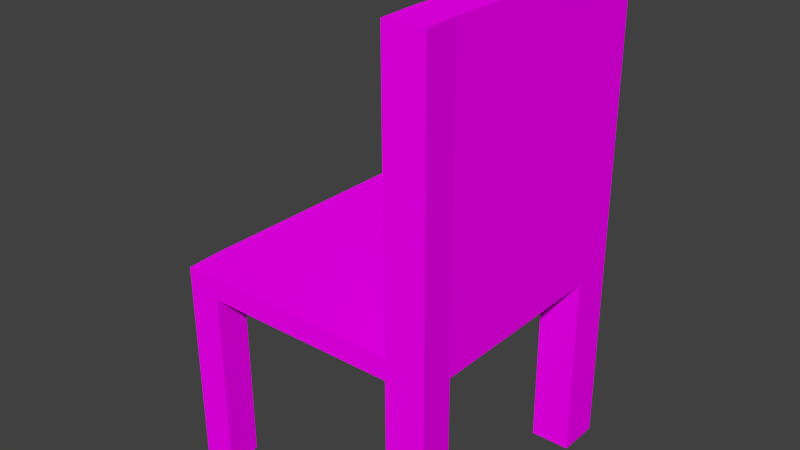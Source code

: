 # Source: chair.blend  (saved by Blender 2.72.0; exported with 4.5.12 LTS)
import bpy
from mathutils import Matrix  # noqa: F401  (used for matrix-valued properties, if any)

bpy.ops.wm.read_factory_settings(use_empty=True)
scene = bpy.context.scene
scene.name = 'Scene'

# ---- collections
col_collection_1 = bpy.data.collections.new('Collection 1'); scene.collection.children.link(col_collection_1)

# ---- images (referenced by path relative to the original .blend; pixels are not part of the script)
import os
ASSET_DIR = os.environ.get("B2B_ASSET_DIR", "")  # directory of the original .blend (textures are referenced by path, not embedded)
HERE = os.path.dirname(os.path.abspath(__file__))  # packed textures are extracted next to this script under _unpacked/

def load_image(name, relpath, width, height, colorspace="sRGB"):
    """Load a texture the original file referenced (path relative to the .blend, or extracted next to this script)."""
    p = next((c for c in (os.path.join(HERE, relpath), os.path.join(ASSET_DIR, relpath)) if relpath and os.path.exists(c)), "")
    if p:
        img = bpy.data.images.load(p, check_existing=True)
        img.name = name
    else:  # same state as the original file: an image datablock whose file is absent (Cycles renders it pink)
        img = bpy.data.images.new(name, width, height)
        img.source = "FILE"
        img.filepath = "//" + (relpath or name)
    img.colorspace_settings.name = colorspace
    return img
img_wood1_jpg = load_image('wood1.jpg', 'wood1.jpg', 1024, 1024, 'sRGB')

# ---- materials (node trees are filled in below, after node groups)
mat_material_006 = bpy.data.materials.new('Material.006')
mat_material_006.alpha_threshold = 0.0
mat_material_006.roughness = 0.5

# ---- material node trees
mat_material_006.use_nodes = True; mat_material_006.node_tree.nodes.clear()
_N = mat_material_006.node_tree.nodes; _L = mat_material_006.node_tree.links
n0 = _N.new('ShaderNodeOutputMaterial'); n0.name = 'Material Output'; n0.location = (300, 300)
n1 = _N.new('ShaderNodeBsdfDiffuse'); n1.name = 'Diffuse BSDF'; n1.location = (10, 300)
n2 = _N.new('ShaderNodeTexImage'); n2.name = 'Image Texture'; n2.location = (-180, 300)
n2.width = 140
n2.image = img_wood1_jpg
_L.new(n1.outputs[0], n0.inputs[0])
_L.new(n2.outputs[0], n1.inputs[0])
n0.is_active_output = True

# ---- world
world_world = bpy.data.worlds.new('World'); scene.world = world_world
world_world.color = (0.05088, 0.05088, 0.05088)
world_world.use_sun_shadow = False
world_world.sun_shadow_jitter_overblur = 0.0
world_world.cycles.sampling_method = 'MANUAL'
world_world.cycles.sample_map_resolution = 256

# ---- meshes
me_cube = bpy.data.meshes.new('Cube')
me_cube.from_pydata([(1.0, 1.0, -1.0), (1.0, -1.0, -1.0), (-1.0, -1.0, -1.0), (-1.0, 1.0, -1.0), (1.0, 1.0, 1.0), (1.0, -1.0, 1.0), (-1.0, -1.0, 1.0), (-1.0, 1.0, 1.0), (0.7067, 1.0, -1.0), (0.7067, -1.0, -1.0), (0.7067, 1.0, 1.0), (0.7067, -1.0, 1.0), (-0.7467, 1.0, -1.0), (-0.7467, -1.0, -1.0), (-0.7467, 1.0, 1.0), (-0.7467, -1.0, 1.0), (0.9865, -0.7396, -1.0), (-1.014, -0.7482, -1.0), (0.9865, -0.7396, 1.0), (-1.014, -0.7482, 1.0), (0.6931, -0.7409, -1.0), (0.6931, -0.7409, 1.0), (-0.7602, -0.7471, -1.0), (-0.7602, -0.7471, 1.0), (-1.002, 0.6822, -1.0), (-1.002, 0.6822, 1.0), (0.7042, 0.6836, -1.0), (-0.7491, 0.6824, -1.0), (0.9975, 0.6838, -1.0), (0.9975, 0.6838, 1.0), (0.7042, 0.6836, 1.0), (-0.7491, 0.6824, 1.0), (1.0, 1.0, -18.02), (1.0, -1.0, -18.02), (-1.0, -1.0, -18.02), (-1.0, 1.0, -18.02), (0.7067, 1.0, -18.02), (0.7067, -1.0, -18.02), (-0.7467, 1.0, -18.02), (-0.7467, -1.0, -18.02), (0.9865, -0.7396, -18.02), (-1.014, -0.7482, -18.02), (0.6931, -0.7409, -18.02), (-0.7602, -0.7471, -18.02), (-1.002, 0.6822, -18.02), (0.7042, 0.6836, -18.02), (-0.7491, 0.6824, -18.02), (0.9975, 0.6838, -18.02), (1.0, 1.0, 26.0), (1.0, -1.0, 26.0), (0.7067, 1.0, 26.0), (0.7067, -1.0, 26.0), (0.9865, -0.7396, 26.0), (0.6931, -0.7409, 26.0), (0.9975, 0.6838, 26.0), (0.7042, 0.6836, 26.0)], [], [(28, 26, 45, 47), (23, 19, 6, 15), (16, 18, 5, 1), (13, 15, 6, 2), (24, 25, 7, 3), (14, 12, 3, 7), (22, 13, 39, 43), (30, 21, 53, 55), (1, 5, 11, 9), (4, 0, 8, 10), (20, 9, 13, 22), (21, 23, 15, 11), (9, 11, 15, 13), (10, 8, 12, 14), (27, 22, 17, 24), (31, 25, 19, 23), (28, 29, 18, 16), (2, 6, 19, 17), (28, 16, 20, 26), (29, 4, 48, 54), (26, 20, 22, 27), (30, 31, 23, 21), (17, 19, 25, 24), (8, 0, 32, 36), (14, 7, 25, 31), (0, 4, 29, 28), (3, 12, 38, 35), (10, 30, 55, 50), (8, 26, 27, 12), (10, 14, 31, 30), (43, 39, 34, 41), (40, 33, 37, 42), (38, 46, 44, 35), (32, 47, 45, 36), (9, 20, 42, 37), (0, 28, 47, 32), (1, 9, 37, 33), (12, 27, 46, 38), (16, 1, 33, 40), (27, 24, 44, 46), (2, 17, 41, 34), (20, 16, 40, 42), (24, 3, 35, 44), (26, 8, 36, 45), (13, 2, 34, 39), (17, 22, 43, 41), (52, 53, 51, 49), (54, 55, 53, 52), (48, 50, 55, 54), (18, 29, 54, 52), (21, 11, 51, 53), (11, 5, 49, 51), (4, 10, 50, 48), (5, 18, 52, 49)])
me_cube.materials.append(mat_material_006)
me_cube.use_remesh_preserve_volume = False
me_cube.use_remesh_preserve_attributes = False
me_cube.use_mirror_vertex_groups = False
me_cube.update()

# ---- objects
ob_cube = bpy.data.objects.new('Cube', me_cube)

# ---- transforms, parenting, visibility, modifiers, constraints
ob_cube.location = (0.0, 0.5268, 3.223)
ob_cube.rotation_euler = (-4.366e-06, -0.005709, 0.00153)
ob_cube.scale = (2.12, 2.12, 0.1714)
ob_cube.lock_rotations_4d = False
ob_cube.empty_display_type = 'ARROWS'
ob_cube.lineart.crease_threshold = 0.0

# ---- collection membership
col_collection_1.objects.link(ob_cube)

# ---- scene / render settings (as saved in the file)
scene.frame_start = 1; scene.frame_end = 250; scene.frame_set(1)
scene.render.engine = 'CYCLES'
scene.render.resolution_percentage = 50
scene.render.dither_intensity = 0.0
scene.cycles.use_denoising = False
scene.cycles.samples = 10
scene.cycles.sampling_pattern = 'TABULATED_SOBOL'
scene.cycles.light_sampling_threshold = 0.0
scene.cycles.use_adaptive_sampling = False
scene.cycles.use_light_tree = False
scene.cycles.blur_glossy = 0.0
scene.cycles.pixel_filter_type = 'GAUSSIAN'
scene.cycles.sample_clamp_indirect = 0.0
scene.view_settings.view_transform = 'Standard'
bpy.context.view_layer.update()

# ---- added for rendering (the .blend has no active camera and no usable light): camera, sun
cam_auto = bpy.data.cameras.new('AutoCamera')
cam_auto.lens = 50.0
cam_auto.sensor_width = 36.0
cam_auto.clip_end = 1000.0
ob_auto_camera = bpy.data.objects.new('AutoCamera', cam_auto)
scene.collection.objects.link(ob_auto_camera)
ob_auto_camera.location = (8.95005, -10.2352, 11.0813)
ob_auto_camera.rotation_euler = (1.09748, -7.21219e-08, 0.694738)
scene.camera = ob_auto_camera
light_auto_sun = bpy.data.lights.new('AutoSun', 'SUN')
light_auto_sun.energy = 3.0
light_auto_sun.angle = 0.0523599
ob_auto_sun = bpy.data.objects.new('AutoSun', light_auto_sun)
scene.collection.objects.link(ob_auto_sun)
ob_auto_sun.rotation_euler = (0.872665, 0.174533, 0.523599)
bpy.context.view_layer.update()
